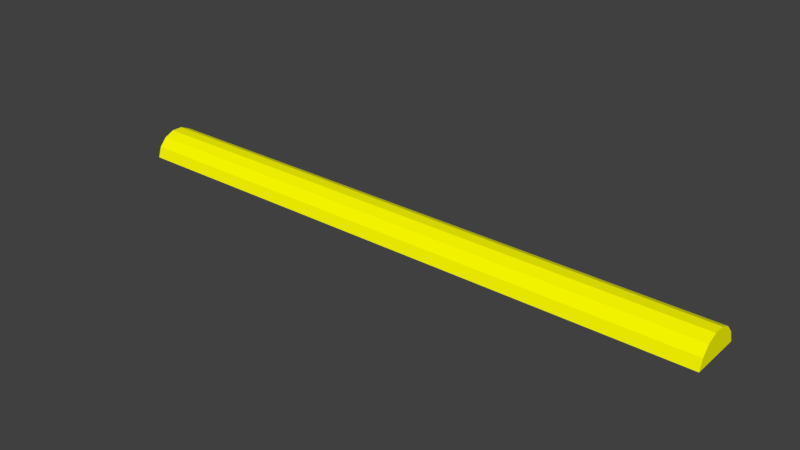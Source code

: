 # Source: Yellow_Speed_Bump.blend  (saved by Blender 2.78.0; exported with 4.5.12 LTS)
import bpy
from mathutils import Matrix  # noqa: F401  (used for matrix-valued properties, if any)

bpy.ops.wm.read_factory_settings(use_empty=True)
scene = bpy.context.scene
scene.name = 'Scene'

# ---- collections
col_collection_1 = bpy.data.collections.new('Collection 1'); scene.collection.children.link(col_collection_1)

# ---- materials (node trees are filled in below, after node groups)
mat_yellow = bpy.data.materials.new('Yellow')
mat_yellow.alpha_threshold = 0.0
mat_yellow.use_transparent_shadow = False
mat_yellow.diffuse_color = (1.0, 1.0, 0.0, 1.0)
mat_yellow.roughness = 0.5
mat_yellow.line_color = (0.0, 0.0, 0.0, 1.0)

# ---- material node trees

# ---- world
world_world = bpy.data.worlds.new('World'); scene.world = world_world
world_world.color = (0.05088, 0.05088, 0.05088)
world_world.use_sun_shadow = False
world_world.sun_shadow_jitter_overblur = 0.0
world_world.cycles.sampling_method = 'MANUAL'

# ---- meshes
me_cylinder = bpy.data.meshes.new('Cylinder')
me_cylinder.from_pydata([(0.0, 1.0, -1.0), (0.0, 1.0, 1.0), (-0.2079, -0.9781, -1.0), (-0.2079, -0.9781, 1.0), (-0.5878, -0.809, -1.0), (-0.5878, -0.809, 1.0), (-0.866, -0.5, -1.0), (-0.866, -0.5, 1.0), (-0.9945, -0.1045, -1.0), (-0.9945, -0.1045, 1.0), (-0.9511, 0.309, -1.0), (-0.9511, 0.309, 1.0), (-0.7431, 0.6691, -1.0), (-0.7431, 0.6691, 1.0), (-0.4067, 0.9135, -1.0), (-0.4067, 0.9135, 1.0)], [], [(12, 14, 4, 6), (4, 14, 0, 2), (7, 13, 11, 9), (13, 7, 5, 15), (5, 3, 1, 15), (0, 1, 3, 2), (2, 3, 5, 4), (4, 5, 7, 6), (6, 7, 9, 8), (8, 9, 11, 10), (10, 11, 13, 12), (12, 6, 8, 10), (12, 13, 15, 14), (14, 15, 1, 0)])
me_cylinder.materials.append(mat_yellow)
me_cylinder.use_remesh_preserve_volume = False
me_cylinder.use_remesh_preserve_attributes = False
me_cylinder.use_mirror_vertex_groups = False
me_cylinder.update()

# ---- objects
ob_bump = bpy.data.objects.new('Bump', me_cylinder)

# ---- transforms, parenting, visibility, modifiers, constraints
ob_bump.location = (0.0, 0.0, -0.02258)
ob_bump.rotation_euler = (1.571, 1.462, 1.571)
ob_bump.scale = (0.233, 0.233, 2.636)
ob_bump.lineart.crease_threshold = 0.0

# ---- collection membership
col_collection_1.objects.link(ob_bump)

# ---- scene / render settings (as saved in the file)
scene.frame_start = 1; scene.frame_end = 250; scene.frame_set(1)
scene.render.engine = 'BLENDER_EEVEE_NEXT'
scene.render.resolution_percentage = 50
scene.render.dither_intensity = 0.0
scene.cycles.use_denoising = False
scene.cycles.samples = 128
scene.cycles.sampling_pattern = 'TABULATED_SOBOL'
scene.cycles.light_sampling_threshold = 0.0
scene.cycles.use_adaptive_sampling = False
scene.cycles.use_light_tree = False
scene.cycles.blur_glossy = 0.0
scene.cycles.sample_clamp_indirect = 0.0
scene.view_settings.view_transform = 'Standard'
bpy.context.view_layer.update()

# ---- added for rendering (the .blend has no active camera and no usable light): camera, sun
cam_auto = bpy.data.cameras.new('AutoCamera')
cam_auto.lens = 50.0
cam_auto.sensor_width = 36.0
cam_auto.clip_end = 1000.0
ob_auto_camera = bpy.data.objects.new('AutoCamera', cam_auto)
scene.collection.objects.link(ob_auto_camera)
ob_auto_camera.location = (4.90498, -5.89599, 4.01686)
ob_auto_camera.rotation_euler = (1.09748, -7.21219e-08, 0.694738)
scene.camera = ob_auto_camera
light_auto_sun = bpy.data.lights.new('AutoSun', 'SUN')
light_auto_sun.energy = 3.0
light_auto_sun.angle = 0.0523599
ob_auto_sun = bpy.data.objects.new('AutoSun', light_auto_sun)
scene.collection.objects.link(ob_auto_sun)
ob_auto_sun.rotation_euler = (0.872665, 0.174533, 0.523599)
bpy.context.view_layer.update()
